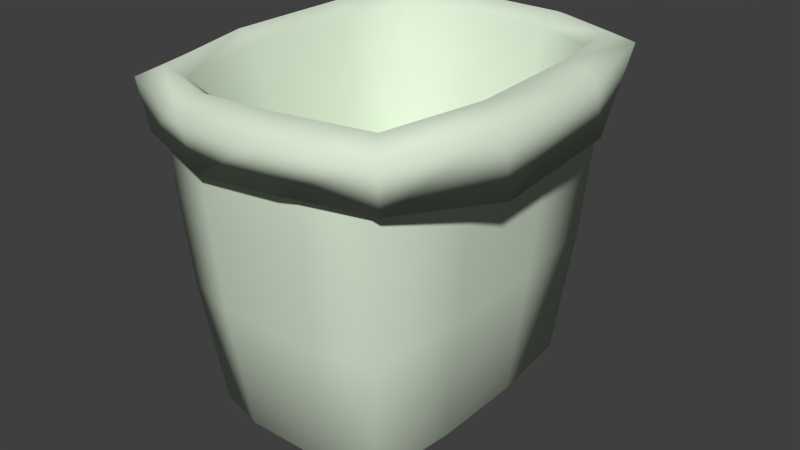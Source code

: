 # Source: Bin_Wastepaper.blend  (saved by Blender 2.73.0; exported with 4.5.12 LTS)
import bpy
from mathutils import Matrix  # noqa: F401  (used for matrix-valued properties, if any)

bpy.ops.wm.read_factory_settings(use_empty=True)
scene = bpy.context.scene
scene.name = 'Scene'

# ---- collections
col_collection_1 = bpy.data.collections.new('Collection 1'); scene.collection.children.link(col_collection_1)

# ---- materials (node trees are filled in below, after node groups)
mat_white_plastic = bpy.data.materials.new('White_Plastic')
mat_white_plastic.alpha_threshold = 0.0
mat_white_plastic.use_transparent_shadow = False
mat_white_plastic.diffuse_color = (0.708, 0.814, 0.651, 1.0)
mat_white_plastic.specular_color = (0.7529, 0.7529, 0.7529)
mat_white_plastic.roughness = 0.5
mat_white_plastic.line_color = (0.0, 0.0, 0.0, 1.0)

# ---- material node trees

# ---- world
world_world = bpy.data.worlds.new('World'); scene.world = world_world
world_world.use_sun_shadow = False
world_world.sun_shadow_jitter_overblur = 0.0
world_world.cycles.sampling_method = 'MANUAL'
world_world.cycles.sample_map_resolution = 256

# ---- meshes
me_bin = bpy.data.meshes.new('Bin')
me_bin.from_pydata([(0.138, 0.1832, -0.2), (0.1462, 0.3043, -0.2086), (0.1504, 0.4212, -0.2125), (0.1507, 0.1832, -0.06912), (0.1621, 0.3043, -0.07189), (0.1678, 0.4212, -0.07317), (0.1506, 0.1832, 0.0666), (0.162, 0.3043, 0.06978), (0.1677, 0.4212, 0.07121), (0.1379, 0.1832, 0.1962), (0.1504, 0.4212, 0.2086), (0.1462, 0.3043, 0.2048), (-0.1439, 0.3043, -0.2086), (-0.1483, 0.1832, -0.06912), (-0.1597, 0.3043, -0.07189), (-0.1654, 0.4212, -0.07317), (-0.1483, 0.1832, 0.0666), (-0.1653, 0.4212, 0.07121), (-0.1597, 0.3043, 0.06978), (-0.1356, 0.1832, 0.1962), (-0.1479, 0.4212, 0.2086), (-0.06591, 0.1832, -0.2183), (-0.1356, 0.1832, -0.2), (-0.07118, 0.4212, -0.2341), (-0.1479, 0.4212, -0.2125), (-0.07001, 0.3043, -0.2292), (0.06828, 0.1832, -0.2183), (0.07238, 0.3043, -0.2292), (0.07407, 0.4212, -0.2342), (-0.06591, 0.1832, 0.2144), (-0.1439, 0.3043, 0.2048), (-0.07089, 0.4212, 0.2305), (-0.07001, 0.3043, 0.2253), (0.06828, 0.1832, 0.2144), (0.07238, 0.3043, 0.2253), (0.07331, 0.4212, 0.2305), (-0.1526, 0.4345, -0.21), (-0.1625, 0.4319, -0.219), (-0.1934, 0.4207, -0.07732), (-0.1666, 0.4207, -0.2229), (-0.1744, 0.4345, -0.07269), (-0.1878, 0.4319, -0.07587), (-0.1877, 0.4319, 0.07285), (-0.1743, 0.4345, 0.06971), (-0.1932, 0.4207, 0.07409), (-0.1523, 0.4345, 0.2051), (0.1779, 0.4345, -0.07269), (0.1566, 0.4345, -0.21), (0.197, 0.4207, -0.07732), (0.1707, 0.4207, -0.223), (0.1914, 0.4319, -0.07587), (0.1778, 0.4345, 0.06971), (0.1968, 0.4207, 0.07409), (0.1699, 0.4207, 0.2178), (0.1559, 0.4345, 0.2051), (0.1658, 0.4319, 0.2141), (-0.05775, 0.4345, -0.231), (0.07143, 0.4345, -0.2323), (0.1666, 0.4319, -0.2191), (-0.1622, 0.4319, 0.2141), (-0.05258, 0.4345, 0.2321), (0.05611, 0.4345, 0.2321), (0.05856, 0.4319, 0.2447), (-0.06223, 0.4207, -0.2474), (-0.0607, 0.4319, -0.2424), (0.07556, 0.4319, -0.2439), (0.07743, 0.4207, -0.249), (-0.1662, 0.4207, 0.2178), (-0.05637, 0.4207, 0.2498), (-0.05497, 0.4319, 0.2447), (0.06002, 0.4207, 0.2498), (0.05941, 0.4128, 0.2418), (-0.05438, 0.4128, 0.2418), (-0.1607, 0.4128, 0.2092), (0.07582, 0.4128, -0.2454), (0.1913, 0.4319, 0.07285), (-0.05964, 0.4128, -0.2439), (0.1657, 0.4128, 0.2092), (0.193, 0.4128, 0.07023), (0.1668, 0.4128, -0.2186), (0.1932, 0.4128, -0.07783), (-0.188, 0.4128, 0.07023), (-0.1611, 0.4128, -0.2185), (-0.1881, 0.4128, -0.07783), (-0.1711, 0.4393, -0.2393), (-0.2062, 0.4341, -0.1157), (-0.1371, 0.2848, 0.04668), (-0.209, 0.4337, 0.07074), (-0.179, 0.4337, 0.2187), (0.2121, 0.436, -0.0848), (0.1826, 0.4379, -0.22), (0.1408, 0.2849, -0.05055), (0.1386, 0.2845, 0.05507), (0.2101, 0.4331, 0.08136), (0.1738, 0.4332, 0.2269), (0.1164, 0.2845, 0.1529), (-0.1349, 0.2844, -0.0889), (-0.06041, 0.4372, -0.2617), (0.06652, 0.4377, -0.2664), (-0.06575, 0.4325, 0.2588), (0.05752, 0.4336, 0.2617), (-0.0383, 0.2844, -0.1762), (0.05706, 0.2845, -0.1747), (0.123, 0.2845, -0.1514), (-0.1187, 0.2844, 0.1467), (-0.04331, 0.2844, 0.1729), (0.03878, 0.2851, 0.1751), (-0.1127, 0.2845, -0.1575), (0.07501, 0.1733, -0.03169), (-0.07103, 0.1733, 0.02791), (0.07484, 0.1733, 0.02844), (0.06583, 0.1733, 0.08496), (-0.07092, 0.1733, -0.03221), (-0.02214, 0.1733, -0.09851), (0.0309, 0.1733, -0.09884), (0.06662, 0.1733, -0.089), (-0.06227, 0.1733, 0.08458), (-0.02057, 0.1733, 0.09626), (0.024, 0.1733, 0.0964), (-0.06204, 0.1733, -0.08935), (-0.1882, 0.401, -0.2227), (-0.1858, 0.3406, -0.0774), (-0.1857, 0.348, 0.07353), (-0.1621, 0.3736, 0.2169), (0.2262, 0.3756, -0.07787), (0.167, 0.3999, -0.2318), (0.2151, 0.3529, 0.07402), (0.1668, 0.3744, 0.2172), (-0.0618, 0.3781, -0.2458), (0.04363, 0.388, -0.2597), (-0.05503, 0.363, 0.2463), (0.05835, 0.3748, 0.2464), (-0.1496, 0.4512, -0.2055), (-0.1352, 0.4325, -0.1872), (-0.159, 0.4328, -0.09833), (-0.1754, 0.4499, -0.1046), (-0.1748, 0.4525, 0.06897), (-0.1592, 0.4364, 0.06297), (0.1552, 0.4503, -0.2029), (0.1407, 0.433, -0.1865), (0.1786, 0.4545, -0.074), (0.16, 0.4372, -0.07033), (0.1602, 0.433, 0.06403), (0.1772, 0.4499, 0.07067), (0.1517, 0.4499, 0.2003), (0.1379, 0.4333, 0.1827), (-0.0494, 0.4322, -0.2136), (-0.05556, 0.4496, -0.2344), (0.06263, 0.4323, -0.2141), (0.06357, 0.4497, -0.2355), (-0.1357, 0.4328, 0.1815), (-0.1493, 0.4495, 0.1992), (-0.05276, 0.4496, 0.2334), (-0.04788, 0.4332, 0.2129), (0.04989, 0.4398, 0.2133), (0.0545, 0.4556, 0.233), (-0.1413, 0.4439, -0.2159), (-0.1624, 0.3731, -0.07549), (-0.1623, 0.3798, 0.07201), (-0.1409, 0.4052, 0.2105), (0.2003, 0.4077, -0.07607), (0.1468, 0.4319, -0.2258), (0.1905, 0.3852, 0.07201), (0.147, 0.4062, 0.2105), (-0.054, 0.4108, -0.24), (0.03859, 0.4203, -0.2535), (-0.04751, 0.3952, 0.2401), (0.05223, 0.4068, 0.2401), (0.1226, 0.01582, -0.1777), (0.1339, 0.01582, -0.06153), (0.1338, 0.01582, 0.05892), (0.1226, 0.01582, 0.1739), (-0.1315, 0.01582, -0.06153), (-0.1315, 0.01582, 0.05892), (-0.1202, 0.01582, 0.1739), (-0.05836, 0.01582, -0.1939), (-0.1202, 0.01582, -0.1777), (0.06073, 0.01582, -0.1939), (-0.05836, 0.01582, 0.1901), (0.06073, 0.01582, 0.1901), (0.1053, 0.001989, -0.1526), (0.115, 0.001989, -0.053), (0.1149, 0.001989, 0.05027), (0.1053, 0.001989, 0.1489), (-0.1126, 0.001989, -0.053), (-0.1125, 0.001989, 0.05027), (-0.1029, 0.001989, 0.1489), (-0.04987, 0.001989, -0.1665), (-0.1029, 0.001989, -0.1526), (0.05224, 0.001989, -0.1665), (-0.04987, 0.001989, 0.1628), (0.05224, 0.001989, 0.1628)], [], [(2, 5, 4, 1), (1, 0, 26, 27), (2, 1, 27, 28), (7, 6, 3, 4), (11, 34, 33, 9), (1, 4, 3, 0), (11, 10, 35, 34), (12, 24, 23, 25), (46, 50, 58, 47), (56, 57, 65, 64), (50, 48, 49, 58), (29, 33, 34, 32), (23, 28, 27, 25), (22, 12, 25, 21), (35, 31, 32, 34), (27, 26, 21, 25), (20, 30, 32, 31), (30, 19, 29, 32), (7, 8, 10, 11), (11, 9, 6, 7), (8, 7, 4, 5), (17, 18, 30, 20), (18, 16, 19, 30), (18, 17, 15, 14), (24, 12, 14, 15), (18, 14, 13, 16), (13, 14, 12, 22), (63, 66, 74, 76), (64, 63, 39, 37), (64, 65, 66, 63), (36, 56, 64, 37), (48, 52, 78, 80), (76, 82, 39, 63), (71, 77, 53, 70), (66, 49, 79, 74), (52, 53, 77, 78), (38, 39, 82, 83), (73, 72, 68, 67), (80, 79, 49, 48), (81, 73, 67, 44), (72, 71, 70, 68), (54, 61, 62, 55), (75, 51, 54, 55), (75, 55, 53, 52), (41, 37, 39, 38), (41, 40, 36, 37), (83, 81, 44, 38), (42, 59, 45, 43), (57, 47, 58, 65), (42, 41, 38, 44), (69, 60, 45, 59), (75, 52, 48, 50), (69, 59, 67, 68), (51, 75, 50, 46), (40, 41, 42, 43), (42, 44, 67, 59), (62, 70, 53, 55), (69, 62, 61, 60), (65, 58, 49, 66), (69, 68, 70, 62), (149, 138, 90, 98), (153, 154, 106, 105), (153, 105, 104, 150), (108, 115, 114, 113, 119, 112, 109, 116, 117, 118, 111, 110), (114, 115, 103, 102), (135, 85, 87, 136), (113, 114, 102, 101), (147, 149, 98, 97), (134, 96, 107, 133), (92, 95, 145, 142), (143, 144, 94, 93), (103, 139, 148, 102), (104, 86, 137, 150), (147, 97, 84, 132), (100, 94, 144, 155), (137, 86, 96, 134), (91, 141, 139, 103), (151, 88, 99, 152), (92, 142, 141, 91), (95, 106, 154, 145), (101, 146, 133, 107), (87, 88, 151, 136), (140, 89, 90, 138), (143, 93, 89, 140), (101, 102, 148, 146), (99, 100, 155, 152), (91, 103, 115, 108), (96, 86, 109, 112), (108, 110, 92, 91), (105, 106, 118, 117), (104, 105, 117, 116), (106, 95, 111, 118), (119, 113, 101, 107), (107, 96, 112, 119), (110, 111, 95, 92), (86, 104, 116, 109), (89, 93, 126, 124), (88, 87, 122, 123), (93, 94, 127, 126), (98, 90, 125, 129), (87, 85, 121, 122), (85, 84, 120, 121), (99, 88, 123, 130), (94, 100, 131, 127), (84, 97, 128, 120), (90, 89, 124, 125), (97, 98, 129, 128), (100, 99, 130, 131), (132, 135, 134, 133), (142, 145, 144, 143), (152, 155, 154, 153), (138, 149, 148, 139), (146, 148, 149, 147), (136, 151, 150, 137), (140, 138, 139, 141), (155, 144, 145, 154), (151, 152, 153, 150), (147, 132, 133, 146), (135, 136, 137, 134), (141, 142, 143, 140), (132, 84, 85, 135), (124, 126, 162, 160), (123, 122, 158, 159), (126, 127, 163, 162), (129, 125, 161, 165), (122, 121, 157, 158), (121, 120, 156, 157), (130, 123, 159, 166), (127, 131, 167, 163), (120, 128, 164, 156), (125, 124, 160, 161), (128, 129, 165, 164), (131, 130, 166, 167), (8, 51, 54, 10), (10, 54, 61, 35), (35, 61, 60, 31), (31, 60, 45, 20), (20, 45, 43, 17), (17, 43, 40, 15), (15, 40, 36, 24), (24, 36, 56, 23), (23, 56, 57, 28), (28, 57, 47, 2), (2, 47, 46, 5), (5, 46, 51, 8), (19, 16, 173, 174), (13, 22, 176, 172), (21, 26, 177, 175), (33, 29, 178, 179), (26, 0, 168, 177), (3, 6, 170, 169), (29, 19, 174, 178), (16, 13, 172, 173), (6, 9, 171, 170), (9, 33, 179, 171), (22, 21, 175, 176), (0, 3, 169, 168), (174, 173, 185, 186), (172, 176, 188, 184), (175, 177, 189, 187), (179, 178, 190, 191), (177, 168, 180, 189), (169, 170, 182, 181), (178, 174, 186, 190), (173, 172, 184, 185), (170, 171, 183, 182), (171, 179, 191, 183), (176, 175, 187, 188), (168, 169, 181, 180)])
me_bin.polygons.foreach_set('use_smooth', [True] * 169)
_uv = me_bin.uv_layers.new(name='UVMap')
_uv.uv.foreach_set('vector', [0.08233, 0.3267, 0.09228, 0.2169, 0.1777, 0.2234, 0.1715, 0.3217, 0.1715, 0.3217, 0.2542, 0.3181, 0.2608, 0.3659, 0.1781, 0.3758, 0.08233, 0.3267, 0.1715, 0.3217, 0.1781, 0.3758, 0.09362, 0.3869, 0.1901, 0.1229, 0.2757, 0.1371, 0.2624, 0.2299, 0.1777, 0.2234, 0.7223, 0.4772, 0.7413, 0.5273, 0.6638, 0.558, 0.6444, 0.5127, 0.1715, 0.3217, 0.1777, 0.2234, 0.2624, 0.2299, 0.2542, 0.3181, 0.7223, 0.4772, 0.7991, 0.4465, 0.8186, 0.4998, 0.7413, 0.5273, 0.2113, 0.5275, 0.1296, 0.5491, 0.1168, 0.4931, 0.1982, 0.4744, 0.0806, 0.2148, 0.07057, 0.2153, 0.06195, 0.3236, 0.07126, 0.3231, 0.1044, 0.4859, 0.08428, 0.3906, 0.07529, 0.3904, 0.09636, 0.489, 0.07057, 0.2153, 0.06054, 0.2151, 0.05298, 0.3242, 0.06195, 0.3236, 0.693, 0.641, 0.6638, 0.558, 0.7413, 0.5273, 0.7725, 0.6199, 0.1168, 0.4931, 0.09362, 0.3869, 0.1781, 0.3758, 0.1982, 0.4744, 0.2941, 0.5007, 0.2113, 0.5275, 0.1982, 0.4744, 0.2802, 0.4529, 0.8186, 0.4998, 0.8528, 0.5969, 0.7725, 0.6199, 0.7413, 0.5273, 0.1781, 0.3758, 0.2608, 0.3659, 0.2802, 0.4529, 0.1982, 0.4744, 0.8696, 0.6535, 0.7863, 0.6714, 0.7725, 0.6199, 0.8528, 0.5969, 0.7863, 0.6714, 0.7062, 0.6871, 0.693, 0.641, 0.7725, 0.6199, 0.1901, 0.1229, 0.1061, 0.1107, 0.1222, 0.01079, 0.2052, 0.0262, 0.2052, 0.0262, 0.2912, 0.04552, 0.2757, 0.1371, 0.1901, 0.1229, 0.1061, 0.1107, 0.1901, 0.1229, 0.1777, 0.2234, 0.09228, 0.2169, 0.8812, 0.7606, 0.7958, 0.7679, 0.7863, 0.6714, 0.8696, 0.6535, 0.7958, 0.7679, 0.711, 0.7748, 0.7062, 0.6871, 0.7863, 0.6714, 0.7958, 0.7679, 0.8812, 0.7606, 0.8868, 0.8686, 0.7997, 0.8707, 0.8883, 0.9745, 0.8002, 0.9727, 0.7997, 0.8707, 0.8868, 0.8686, 0.7958, 0.7679, 0.7997, 0.8707, 0.7113, 0.8699, 0.711, 0.7748, 0.7113, 0.8699, 0.7997, 0.8707, 0.8002, 0.9727, 0.7092, 0.966, 0.08767, 0.4916, 0.06556, 0.3914, 0.05943, 0.3935, 0.081, 0.4915, 0.09636, 0.489, 0.08767, 0.4916, 0.1058, 0.5668, 0.1141, 0.5624, 0.09636, 0.489, 0.07529, 0.3904, 0.06556, 0.3914, 0.08767, 0.4916, 0.1209, 0.5549, 0.1044, 0.4859, 0.09636, 0.489, 0.1141, 0.5624, 0.06054, 0.2151, 0.07522, 0.1055, 0.06831, 0.1069, 0.05398, 0.2151, 0.081, 0.4915, 0.09805, 0.5654, 0.1058, 0.5668, 0.08767, 0.4916, 0.8557, 0.4981, 0.829, 0.4239, 0.8204, 0.4259, 0.8485, 0.5012, 0.06556, 0.3914, 0.05298, 0.3242, 0.04573, 0.3242, 0.05943, 0.3935, 0.07522, 0.1055, 0.09559, 0.001408, 0.08735, 0.005666, 0.06831, 0.1069, 0.9187, 0.8692, 0.9169, 0.9803, 0.9247, 0.9778, 0.9257, 0.8698, 0.907, 0.6514, 0.8824, 0.5743, 0.8747, 0.5775, 0.898, 0.6512, 0.05398, 0.2151, 0.04573, 0.3242, 0.05298, 0.3242, 0.06054, 0.2151, 0.9195, 0.7593, 0.907, 0.6514, 0.898, 0.6512, 0.9119, 0.7574, 0.8824, 0.5743, 0.8557, 0.4981, 0.8485, 0.5012, 0.8747, 0.5775, 0.8065, 0.4389, 0.8317, 0.5082, 0.8403, 0.5046, 0.8127, 0.4311, 0.08418, 0.1075, 0.09391, 0.1105, 0.1116, 0.01214, 0.1041, 0.005316, 0.08418, 0.1075, 0.1041, 0.005316, 0.09559, 0.001408, 0.07522, 0.1055, 0.9092, 0.8687, 0.9075, 0.9777, 0.9169, 0.9803, 0.9187, 0.8692, 0.9092, 0.8687, 0.8988, 0.8674, 0.8987, 0.972, 0.9075, 0.9777, 0.9257, 0.8698, 0.9195, 0.7593, 0.9119, 0.7574, 0.9187, 0.8692, 0.9021, 0.759, 0.8895, 0.6532, 0.8807, 0.6551, 0.8925, 0.7613, 0.08428, 0.3906, 0.07126, 0.3231, 0.06195, 0.3236, 0.07529, 0.3904, 0.9021, 0.759, 0.9092, 0.8687, 0.9187, 0.8692, 0.9119, 0.7574, 0.8657, 0.5799, 0.8576, 0.5821, 0.8807, 0.6551, 0.8895, 0.6532, 0.08418, 0.1075, 0.07522, 0.1055, 0.06054, 0.2151, 0.07057, 0.2153, 0.8657, 0.5799, 0.8895, 0.6532, 0.898, 0.6512, 0.8747, 0.5775, 0.09391, 0.1105, 0.08418, 0.1075, 0.07057, 0.2153, 0.0806, 0.2148, 0.8988, 0.8674, 0.9092, 0.8687, 0.9021, 0.759, 0.8925, 0.7613, 0.9021, 0.759, 0.9119, 0.7574, 0.898, 0.6512, 0.8895, 0.6532, 0.8403, 0.5046, 0.8485, 0.5012, 0.8204, 0.4259, 0.8127, 0.4311, 0.8657, 0.5799, 0.8403, 0.5046, 0.8317, 0.5082, 0.8576, 0.5821, 0.07529, 0.3904, 0.06195, 0.3236, 0.05298, 0.3242, 0.06556, 0.3914, 0.8657, 0.5799, 0.8747, 0.5775, 0.8485, 0.5012, 0.8403, 0.5046, 0.2232, 0.7743, 0.2736, 0.8183, 0.266, 0.8383, 0.2069, 0.7887, 0.6002, 0.3642, 0.5477, 0.4109, 0.4861, 0.3181, 0.5303, 0.2848, 0.6002, 0.3642, 0.5303, 0.2848, 0.5666, 0.2496, 0.6471, 0.315, 0.4319, 0.6169, 0.3938, 0.6366, 0.374, 0.6193, 0.3523, 0.5892, 0.3388, 0.5632, 0.3676, 0.5317, 0.4028, 0.5052, 0.4398, 0.4855, 0.4649, 0.5048, 0.4846, 0.5308, 0.4962, 0.5604, 0.4671, 0.5904, 0.374, 0.6193, 0.3938, 0.6366, 0.3446, 0.716, 0.3117, 0.687, 0.7407, 0.1371, 0.7651, 0.1427, 0.7173, 0.2542, 0.6937, 0.2453, 0.3523, 0.5892, 0.374, 0.6193, 0.3117, 0.687, 0.2706, 0.6375, 0.1667, 0.7127, 0.2232, 0.7743, 0.2069, 0.7887, 0.1499, 0.7266, 0.7239, 0.1334, 0.6193, 0.1016, 0.6322, 0.05004, 0.7469, 0.06804, 0.476, 0.7491, 0.5475, 0.7623, 0.5393, 0.8766, 0.4548, 0.8531, 0.4533, 0.8704, 0.5451, 0.8962, 0.554, 0.9241, 0.451, 0.8962, 0.3446, 0.716, 0.2845, 0.8027, 0.2377, 0.7624, 0.3117, 0.687, 0.5666, 0.2496, 0.5893, 0.1891, 0.6812, 0.2369, 0.6471, 0.315, 0.1667, 0.7127, 0.1499, 0.7266, 0.09338, 0.6667, 0.1235, 0.6543, 0.5734, 0.4446, 0.5026, 0.4951, 0.4954, 0.4661, 0.5576, 0.4258, 0.6812, 0.2369, 0.5893, 0.1891, 0.6193, 0.1016, 0.7239, 0.1334, 0.4066, 0.7331, 0.365, 0.8288, 0.2845, 0.8027, 0.3446, 0.716, 0.6606, 0.3276, 0.6813, 0.3375, 0.6322, 0.3881, 0.613, 0.3768, 0.476, 0.7491, 0.4548, 0.8531, 0.365, 0.8288, 0.4066, 0.7331, 0.436, 0.3459, 0.4861, 0.3181, 0.5477, 0.4109, 0.4886, 0.4461, 0.2706, 0.6375, 0.1834, 0.7017, 0.1447, 0.6471, 0.2412, 0.5919, 0.7173, 0.2542, 0.6813, 0.3375, 0.6606, 0.3276, 0.6937, 0.2453, 0.359, 0.8444, 0.3468, 0.8674, 0.266, 0.8383, 0.2736, 0.8183, 0.4533, 0.8704, 0.451, 0.8962, 0.3468, 0.8674, 0.359, 0.8444, 0.2706, 0.6375, 0.3117, 0.687, 0.2377, 0.7624, 0.1834, 0.7017, 0.6322, 0.3881, 0.5734, 0.4446, 0.5576, 0.4258, 0.613, 0.3768, 0.4066, 0.7331, 0.3446, 0.716, 0.3938, 0.6366, 0.4351, 0.6464, 0.6193, 0.1016, 0.5893, 0.1891, 0.5042, 0.1525, 0.5164, 0.1094, 0.4351, 0.6464, 0.4784, 0.6545, 0.476, 0.7491, 0.4066, 0.7331, 0.5303, 0.2848, 0.4861, 0.3181, 0.4395, 0.2322, 0.4665, 0.2137, 0.5666, 0.2496, 0.5303, 0.2848, 0.4665, 0.2137, 0.4904, 0.193, 0.4861, 0.3181, 0.436, 0.3459, 0.4109, 0.2462, 0.4395, 0.2322, 0.3388, 0.5632, 0.3523, 0.5892, 0.2706, 0.6375, 0.2412, 0.5919, 0.6322, 0.05004, 0.6193, 0.1016, 0.5164, 0.1094, 0.528, 0.06692, 0.4784, 0.6545, 0.5206, 0.6612, 0.5475, 0.7623, 0.476, 0.7491, 0.5893, 0.1891, 0.5666, 0.2496, 0.4904, 0.193, 0.5042, 0.1525, 0.3468, 0.8674, 0.451, 0.8962, 0.4314, 0.9443, 0.341, 0.908, 0.6813, 0.3375, 0.7173, 0.2542, 0.7714, 0.2814, 0.712, 0.3648, 0.451, 0.8962, 0.554, 0.9241, 0.5357, 0.9674, 0.4314, 0.9443, 0.2069, 0.7887, 0.266, 0.8383, 0.2442, 0.8563, 0.1717, 0.8036, 0.7173, 0.2542, 0.7651, 0.1427, 0.8083, 0.192, 0.7714, 0.2814, 0.7651, 0.1427, 0.8021, 0.05466, 0.8247, 0.08308, 0.8083, 0.192, 0.6322, 0.3881, 0.6813, 0.3375, 0.712, 0.3648, 0.6627, 0.4258, 0.5026, 0.4951, 0.5734, 0.4446, 0.6007, 0.4798, 0.5315, 0.5298, 0.09338, 0.6667, 0.1499, 0.7266, 0.1184, 0.7529, 0.05948, 0.6798, 0.266, 0.8383, 0.3468, 0.8674, 0.341, 0.908, 0.2442, 0.8563, 0.1499, 0.7266, 0.2069, 0.7887, 0.1717, 0.8036, 0.1184, 0.7529, 0.5734, 0.4446, 0.6322, 0.3881, 0.6627, 0.4258, 0.6007, 0.4798, 0.7696, 0.06482, 0.7407, 0.1371, 0.7239, 0.1334, 0.7469, 0.06804, 0.4548, 0.8531, 0.5393, 0.8766, 0.5451, 0.8962, 0.4533, 0.8704, 0.613, 0.3768, 0.5576, 0.4258, 0.5477, 0.4109, 0.6002, 0.3642, 0.2736, 0.8183, 0.2232, 0.7743, 0.2377, 0.7624, 0.2845, 0.8027, 0.1834, 0.7017, 0.2377, 0.7624, 0.2232, 0.7743, 0.1667, 0.7127, 0.6937, 0.2453, 0.6606, 0.3276, 0.6471, 0.315, 0.6812, 0.2369, 0.359, 0.8444, 0.2736, 0.8183, 0.2845, 0.8027, 0.365, 0.8288, 0.5576, 0.4258, 0.4954, 0.4661, 0.4886, 0.4461, 0.5477, 0.4109, 0.6606, 0.3276, 0.613, 0.3768, 0.6002, 0.3642, 0.6471, 0.315, 0.1667, 0.7127, 0.1235, 0.6543, 0.1447, 0.6471, 0.1834, 0.7017, 0.7407, 0.1371, 0.6937, 0.2453, 0.6812, 0.2369, 0.7239, 0.1334, 0.365, 0.8288, 0.4548, 0.8531, 0.4533, 0.8704, 0.359, 0.8444, 0.7696, 0.06482, 0.8021, 0.05466, 0.7651, 0.1427, 0.7407, 0.1371, 0.341, 0.908, 0.4314, 0.9443, 0.4244, 0.9725, 0.325, 0.9311, 0.712, 0.3648, 0.7714, 0.2814, 0.7944, 0.2976, 0.7296, 0.3882, 0.4314, 0.9443, 0.5357, 0.9674, 0.5326, 0.996, 0.4244, 0.9725, 0.1717, 0.8036, 0.2442, 0.8563, 0.2234, 0.8739, 0.1552, 0.8213, 0.7714, 0.2814, 0.8083, 0.192, 0.8369, 0.1976, 0.7944, 0.2976, 0.8083, 0.192, 0.8247, 0.08308, 0.8731, 0.08299, 0.8369, 0.1976, 0.6627, 0.4258, 0.712, 0.3648, 0.7296, 0.3882, 0.6763, 0.4461, 0.5315, 0.5298, 0.6007, 0.4798, 0.6185, 0.4978, 0.5569, 0.5427, 0.05948, 0.6798, 0.1184, 0.7529, 0.1042, 0.7721, 0.04573, 0.7292, 0.2442, 0.8563, 0.341, 0.908, 0.325, 0.9311, 0.2234, 0.8739, 0.1184, 0.7529, 0.1717, 0.8036, 0.1552, 0.8213, 0.1042, 0.7721, 0.6007, 0.4798, 0.6627, 0.4258, 0.6763, 0.4461, 0.6185, 0.4978, 0.1061, 0.1107, 0.09391, 0.1105, 0.1116, 0.01214, 0.1222, 0.01079, 0.7991, 0.4465, 0.8065, 0.4389, 0.8317, 0.5082, 0.8186, 0.4998, 0.8186, 0.4998, 0.8317, 0.5082, 0.8576, 0.5821, 0.8528, 0.5969, 0.8528, 0.5969, 0.8576, 0.5821, 0.8807, 0.6551, 0.8696, 0.6535, 0.8696, 0.6535, 0.8807, 0.6551, 0.8925, 0.7613, 0.8812, 0.7606, 0.8812, 0.7606, 0.8925, 0.7613, 0.8988, 0.8674, 0.8868, 0.8686, 0.8868, 0.8686, 0.8988, 0.8674, 0.8987, 0.972, 0.8883, 0.9745, 0.1296, 0.5491, 0.1209, 0.5549, 0.1044, 0.4859, 0.1168, 0.4931, 0.1168, 0.4931, 0.1044, 0.4859, 0.08428, 0.3906, 0.09362, 0.3869, 0.09362, 0.3869, 0.08428, 0.3906, 0.07126, 0.3231, 0.08233, 0.3267, 0.08233, 0.3267, 0.07126, 0.3231, 0.0806, 0.2148, 0.09228, 0.2169, 0.09228, 0.2169, 0.0806, 0.2148, 0.09391, 0.1105, 0.1061, 0.1107, 0.7062, 0.6871, 0.711, 0.7748, 0.5974, 0.7769, 0.611, 0.7065, 0.7113, 0.8699, 0.7092, 0.966, 0.5853, 0.944, 0.5917, 0.8601, 0.2802, 0.4529, 0.2608, 0.3659, 0.3629, 0.345, 0.3861, 0.4169, 0.6638, 0.558, 0.693, 0.641, 0.5951, 0.675, 0.5632, 0.6066, 0.2608, 0.3659, 0.2542, 0.3181, 0.3513, 0.3118, 0.3629, 0.345, 0.2624, 0.2299, 0.2757, 0.1371, 0.3911, 0.1632, 0.3741, 0.2443, 0.693, 0.641, 0.7062, 0.6871, 0.611, 0.7065, 0.5951, 0.675, 0.711, 0.7748, 0.7113, 0.8699, 0.5917, 0.8601, 0.5974, 0.7769, 0.2757, 0.1371, 0.2912, 0.04552, 0.4083, 0.08287, 0.3911, 0.1632, 0.6444, 0.5127, 0.6638, 0.558, 0.5632, 0.6066, 0.542, 0.5687, 0.2941, 0.5007, 0.2802, 0.4529, 0.3861, 0.4169, 0.4027, 0.4572, 0.2542, 0.3181, 0.2624, 0.2299, 0.3741, 0.2443, 0.3513, 0.3118, 0.611, 0.7065, 0.5974, 0.7769, 0.5807, 0.7802, 0.5926, 0.7139, 0.5917, 0.8601, 0.5853, 0.944, 0.5691, 0.9255, 0.5754, 0.8534, 0.3861, 0.4169, 0.3629, 0.345, 0.3823, 0.3414, 0.4047, 0.4063, 0.5632, 0.6066, 0.5951, 0.675, 0.5763, 0.681, 0.5461, 0.6193, 0.3629, 0.345, 0.3513, 0.3118, 0.3704, 0.3069, 0.3823, 0.3414, 0.3741, 0.2443, 0.3911, 0.1632, 0.4064, 0.1721, 0.3908, 0.2433, 0.5951, 0.675, 0.611, 0.7065, 0.5926, 0.7139, 0.5763, 0.681, 0.5974, 0.7769, 0.5917, 0.8601, 0.5754, 0.8534, 0.5807, 0.7802, 0.3911, 0.1632, 0.4083, 0.08287, 0.4218, 0.103, 0.4064, 0.1721, 0.542, 0.5687, 0.5632, 0.6066, 0.5461, 0.6193, 0.5261, 0.5865, 0.4027, 0.4572, 0.3861, 0.4169, 0.4047, 0.4063, 0.4207, 0.4414, 0.3513, 0.3118, 0.3741, 0.2443, 0.3908, 0.2433, 0.3704, 0.3069])
me_bin.materials.append(mat_white_plastic)
me_bin.use_remesh_preserve_volume = False
me_bin.use_remesh_preserve_attributes = False
me_bin.use_mirror_vertex_groups = False
me_bin.update()

# ---- objects
ob_bin = bpy.data.objects.new('Bin', me_bin)

# ---- transforms, parenting, visibility, modifiers, constraints
ob_bin.location = (0.0, -2.328e-10, 0.0)
ob_bin.rotation_euler = (1.571, -0.0, 0.0)
ob_bin.lineart.crease_threshold = 0.0

# ---- collection membership
col_collection_1.objects.link(ob_bin)

# ---- scene / render settings (as saved in the file)
scene.frame_start = 1; scene.frame_end = 1; scene.frame_set(0)
scene.render.engine = 'BLENDER_EEVEE_NEXT'
scene.render.image_settings.color_mode = 'RGB'
scene.render.image_settings.compression = 90
scene.render.resolution_percentage = 50
scene.render.dither_intensity = 0.0
scene.render.film_transparent = True
scene.render.use_bake_selected_to_active = True
scene.render.bake_bias = 0.01
scene.cycles.use_denoising = False
scene.cycles.samples = 10
scene.cycles.sampling_pattern = 'TABULATED_SOBOL'
scene.cycles.light_sampling_threshold = 0.0
scene.cycles.use_adaptive_sampling = False
scene.cycles.use_light_tree = False
scene.cycles.blur_glossy = 0.0
scene.cycles.volume_bounces = 1
scene.cycles.pixel_filter_type = 'GAUSSIAN'
scene.cycles.sample_clamp_indirect = 0.0
scene.view_settings.view_transform = 'Standard'
bpy.context.view_layer.update()

# ---- added for rendering (the .blend has no active camera and no usable light): camera, sun
cam_auto = bpy.data.cameras.new('AutoCamera')
cam_auto.lens = 50.0
cam_auto.sensor_width = 36.0
cam_auto.clip_end = 1000.0
ob_auto_camera = bpy.data.objects.new('AutoCamera', cam_auto)
scene.collection.objects.link(ob_auto_camera)
ob_auto_camera.location = (0.76822, -0.909144, 0.836462)
ob_auto_camera.rotation_euler = (1.09748, -7.21219e-08, 0.694738)
scene.camera = ob_auto_camera
light_auto_sun = bpy.data.lights.new('AutoSun', 'SUN')
light_auto_sun.energy = 3.0
light_auto_sun.angle = 0.0523599
ob_auto_sun = bpy.data.objects.new('AutoSun', light_auto_sun)
scene.collection.objects.link(ob_auto_sun)
ob_auto_sun.rotation_euler = (0.872665, 0.174533, 0.523599)
bpy.context.view_layer.update()
